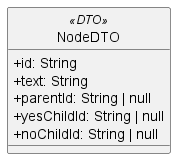

The diagram above was rendered by PlantUML. Its source (embedded in the PNG):
@startuml NodeDTO
skinparam classAttributeIconSize 0
skinparam style strictuml

class NodeDTO << (D,#FF7700) DTO >> {
  + id: String
  + text: String
  + parentId: String | null
  + yesChildId: String | null
  + noChildId: String | null
}

@enduml